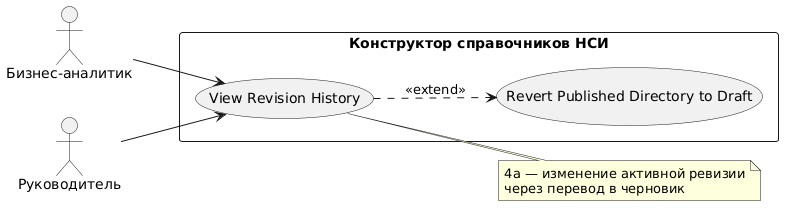

The diagram above was rendered by PlantUML. Its source (embedded in the PNG):
@startuml
left to right direction

actor "Бизнес-аналитик" as BA
actor "Руководитель" as RM

rectangle "Конструктор справочников НСИ" {
  usecase "View Revision History" as UC14
  usecase "Revert Published Directory to Draft" as UC8
}

BA --> UC14
RM --> UC14

UC14 ..> UC8 : <<extend>>

note right of UC14
  4a — изменение активной ревизии
  через перевод в черновик
end note
@enduml